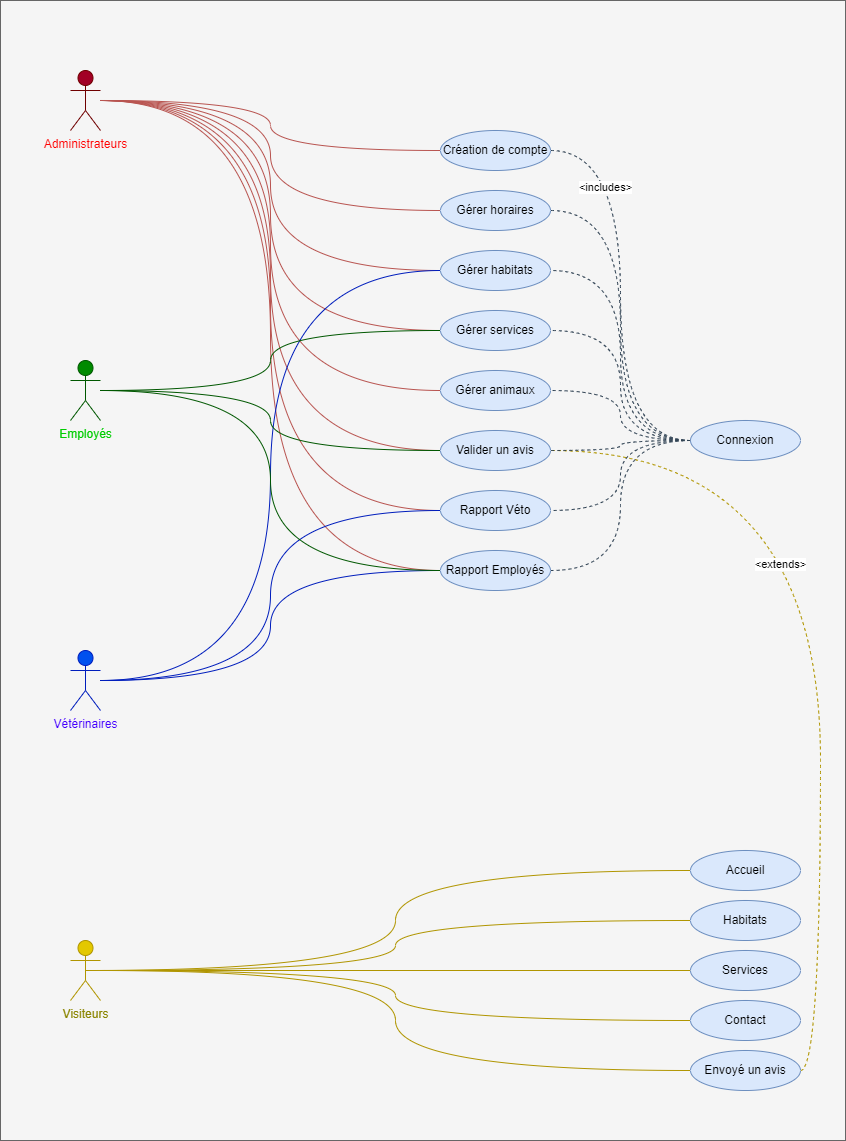

The diagram above was exported from draw.io. Its source (the exported page's mxGraphModel, read from the mxfile embedded in the PNG):
<mxGraphModel dx="2389" dy="917" grid="1" gridSize="10" guides="1" tooltips="1" connect="1" arrows="1" fold="1" page="1" pageScale="1" pageWidth="827" pageHeight="1169" math="0" shadow="0">
  <root>
    <mxCell id="0" />
    <mxCell id="1" parent="0" />
    <mxCell id="n5jJLbUlAkbudBsFfFoS-9" value="" style="whiteSpace=wrap;html=1;fillColor=#f5f5f5;strokeColor=#666666;fontColor=#333333;" parent="1" vertex="1">
      <mxGeometry x="-50" width="845" height="1140" as="geometry" />
    </mxCell>
    <mxCell id="n5jJLbUlAkbudBsFfFoS-38" style="edgeStyle=orthogonalEdgeStyle;rounded=0;orthogonalLoop=1;jettySize=auto;html=1;entryX=0;entryY=0.5;entryDx=0;entryDy=0;fillColor=#f8cecc;strokeColor=#b85450;curved=1;endArrow=none;endFill=0;" parent="1" source="n5jJLbUlAkbudBsFfFoS-1" target="n5jJLbUlAkbudBsFfFoS-24" edge="1">
      <mxGeometry relative="1" as="geometry" />
    </mxCell>
    <mxCell id="n5jJLbUlAkbudBsFfFoS-39" style="edgeStyle=orthogonalEdgeStyle;rounded=0;orthogonalLoop=1;jettySize=auto;html=1;entryX=0;entryY=0.5;entryDx=0;entryDy=0;fillColor=#f8cecc;strokeColor=#b85450;curved=1;endArrow=none;endFill=0;" parent="1" source="n5jJLbUlAkbudBsFfFoS-1" target="n5jJLbUlAkbudBsFfFoS-25" edge="1">
      <mxGeometry relative="1" as="geometry" />
    </mxCell>
    <mxCell id="n5jJLbUlAkbudBsFfFoS-40" style="edgeStyle=orthogonalEdgeStyle;rounded=0;orthogonalLoop=1;jettySize=auto;html=1;entryX=0;entryY=0.5;entryDx=0;entryDy=0;fillColor=#f8cecc;strokeColor=#b85450;curved=1;endArrow=none;endFill=0;" parent="1" source="n5jJLbUlAkbudBsFfFoS-1" target="n5jJLbUlAkbudBsFfFoS-26" edge="1">
      <mxGeometry relative="1" as="geometry" />
    </mxCell>
    <mxCell id="n5jJLbUlAkbudBsFfFoS-41" style="edgeStyle=orthogonalEdgeStyle;rounded=0;orthogonalLoop=1;jettySize=auto;html=1;entryX=0;entryY=0.5;entryDx=0;entryDy=0;fillColor=#f8cecc;strokeColor=#b85450;curved=1;endArrow=none;endFill=0;" parent="1" source="n5jJLbUlAkbudBsFfFoS-1" target="n5jJLbUlAkbudBsFfFoS-27" edge="1">
      <mxGeometry relative="1" as="geometry" />
    </mxCell>
    <mxCell id="n5jJLbUlAkbudBsFfFoS-42" style="edgeStyle=orthogonalEdgeStyle;rounded=0;orthogonalLoop=1;jettySize=auto;html=1;entryX=0;entryY=0.5;entryDx=0;entryDy=0;fillColor=#f8cecc;strokeColor=#b85450;curved=1;endArrow=none;endFill=0;" parent="1" source="n5jJLbUlAkbudBsFfFoS-1" target="n5jJLbUlAkbudBsFfFoS-28" edge="1">
      <mxGeometry relative="1" as="geometry" />
    </mxCell>
    <mxCell id="n5jJLbUlAkbudBsFfFoS-43" style="edgeStyle=orthogonalEdgeStyle;rounded=0;orthogonalLoop=1;jettySize=auto;html=1;entryX=0;entryY=0.5;entryDx=0;entryDy=0;fillColor=#f8cecc;strokeColor=#b85450;curved=1;endArrow=none;endFill=0;" parent="1" source="n5jJLbUlAkbudBsFfFoS-1" target="n5jJLbUlAkbudBsFfFoS-29" edge="1">
      <mxGeometry relative="1" as="geometry" />
    </mxCell>
    <mxCell id="n5jJLbUlAkbudBsFfFoS-44" style="edgeStyle=orthogonalEdgeStyle;rounded=0;orthogonalLoop=1;jettySize=auto;html=1;entryX=0;entryY=0.5;entryDx=0;entryDy=0;fillColor=#f8cecc;strokeColor=#b85450;curved=1;endArrow=none;endFill=0;" parent="1" source="n5jJLbUlAkbudBsFfFoS-1" target="n5jJLbUlAkbudBsFfFoS-30" edge="1">
      <mxGeometry relative="1" as="geometry" />
    </mxCell>
    <mxCell id="n5jJLbUlAkbudBsFfFoS-45" style="edgeStyle=orthogonalEdgeStyle;rounded=0;orthogonalLoop=1;jettySize=auto;html=1;entryX=0;entryY=0.5;entryDx=0;entryDy=0;fillColor=#f8cecc;strokeColor=#b85450;curved=1;endArrow=none;endFill=0;" parent="1" source="n5jJLbUlAkbudBsFfFoS-1" target="n5jJLbUlAkbudBsFfFoS-31" edge="1">
      <mxGeometry relative="1" as="geometry" />
    </mxCell>
    <mxCell id="n5jJLbUlAkbudBsFfFoS-1" value="Administrateurs" style="shape=umlActor;verticalLabelPosition=bottom;verticalAlign=top;html=1;outlineConnect=0;fillColor=#a20025;strokeColor=#6F0000;fontColor=#FF0000;" parent="1" vertex="1">
      <mxGeometry x="20" y="70" width="30" height="60" as="geometry" />
    </mxCell>
    <mxCell id="n5jJLbUlAkbudBsFfFoS-18" style="edgeStyle=orthogonalEdgeStyle;rounded=0;orthogonalLoop=1;jettySize=auto;html=1;exitX=0.5;exitY=0.5;exitDx=0;exitDy=0;exitPerimeter=0;entryX=0;entryY=0.5;entryDx=0;entryDy=0;endArrow=none;endFill=0;curved=1;fillColor=#e3c800;strokeColor=#B09500;" parent="1" source="n5jJLbUlAkbudBsFfFoS-2" target="n5jJLbUlAkbudBsFfFoS-15" edge="1">
      <mxGeometry relative="1" as="geometry" />
    </mxCell>
    <mxCell id="n5jJLbUlAkbudBsFfFoS-19" style="edgeStyle=orthogonalEdgeStyle;rounded=0;orthogonalLoop=1;jettySize=auto;html=1;endArrow=none;endFill=0;curved=1;fillColor=#e3c800;strokeColor=#B09500;" parent="1" source="n5jJLbUlAkbudBsFfFoS-2" target="n5jJLbUlAkbudBsFfFoS-12" edge="1">
      <mxGeometry relative="1" as="geometry" />
    </mxCell>
    <mxCell id="n5jJLbUlAkbudBsFfFoS-20" style="edgeStyle=orthogonalEdgeStyle;rounded=0;orthogonalLoop=1;jettySize=auto;html=1;entryX=0;entryY=0.5;entryDx=0;entryDy=0;endArrow=none;endFill=0;curved=1;fillColor=#e3c800;strokeColor=#B09500;" parent="1" source="n5jJLbUlAkbudBsFfFoS-2" target="n5jJLbUlAkbudBsFfFoS-11" edge="1">
      <mxGeometry relative="1" as="geometry" />
    </mxCell>
    <mxCell id="n5jJLbUlAkbudBsFfFoS-21" style="edgeStyle=orthogonalEdgeStyle;rounded=0;orthogonalLoop=1;jettySize=auto;html=1;entryX=0;entryY=0.5;entryDx=0;entryDy=0;endArrow=none;endFill=0;fillColor=#e3c800;strokeColor=#B09500;curved=1;" parent="1" source="n5jJLbUlAkbudBsFfFoS-2" target="n5jJLbUlAkbudBsFfFoS-14" edge="1">
      <mxGeometry relative="1" as="geometry" />
    </mxCell>
    <mxCell id="n5jJLbUlAkbudBsFfFoS-22" style="edgeStyle=orthogonalEdgeStyle;rounded=0;orthogonalLoop=1;jettySize=auto;html=1;entryX=0;entryY=0.5;entryDx=0;entryDy=0;endArrow=none;endFill=0;fillColor=#e3c800;strokeColor=#B09500;curved=1;" parent="1" source="n5jJLbUlAkbudBsFfFoS-2" target="n5jJLbUlAkbudBsFfFoS-10" edge="1">
      <mxGeometry relative="1" as="geometry" />
    </mxCell>
    <mxCell id="n5jJLbUlAkbudBsFfFoS-2" value="Visiteurs" style="shape=umlActor;verticalLabelPosition=bottom;verticalAlign=top;html=1;outlineConnect=0;fillColor=#e3c800;fontColor=#8a8500;strokeColor=#B09500;" parent="1" vertex="1">
      <mxGeometry x="20" y="940" width="30" height="60" as="geometry" />
    </mxCell>
    <mxCell id="n5jJLbUlAkbudBsFfFoS-53" style="edgeStyle=orthogonalEdgeStyle;rounded=0;orthogonalLoop=1;jettySize=auto;html=1;entryX=0;entryY=0.5;entryDx=0;entryDy=0;curved=1;endArrow=none;endFill=0;fillColor=#0050ef;strokeColor=#001DBC;" parent="1" source="n5jJLbUlAkbudBsFfFoS-3" target="n5jJLbUlAkbudBsFfFoS-26" edge="1">
      <mxGeometry relative="1" as="geometry">
        <mxPoint x="390" y="690" as="targetPoint" />
      </mxGeometry>
    </mxCell>
    <mxCell id="n5jJLbUlAkbudBsFfFoS-54" style="edgeStyle=orthogonalEdgeStyle;rounded=0;orthogonalLoop=1;jettySize=auto;html=1;entryX=0;entryY=0.5;entryDx=0;entryDy=0;curved=1;endArrow=none;endFill=0;fillColor=#0050ef;strokeColor=#001DBC;" parent="1" source="n5jJLbUlAkbudBsFfFoS-3" target="n5jJLbUlAkbudBsFfFoS-30" edge="1">
      <mxGeometry relative="1" as="geometry" />
    </mxCell>
    <mxCell id="n5jJLbUlAkbudBsFfFoS-56" style="edgeStyle=orthogonalEdgeStyle;rounded=0;orthogonalLoop=1;jettySize=auto;html=1;entryX=0;entryY=0.5;entryDx=0;entryDy=0;curved=1;endArrow=none;endFill=0;fillColor=#0050ef;strokeColor=#001DBC;" parent="1" source="n5jJLbUlAkbudBsFfFoS-3" target="n5jJLbUlAkbudBsFfFoS-31" edge="1">
      <mxGeometry relative="1" as="geometry" />
    </mxCell>
    <mxCell id="n5jJLbUlAkbudBsFfFoS-3" value="Vétérinaires" style="shape=umlActor;verticalLabelPosition=bottom;verticalAlign=top;html=1;outlineConnect=0;fillColor=#0050ef;fontColor=#4400ff;strokeColor=#001DBC;labelBackgroundColor=none;" parent="1" vertex="1">
      <mxGeometry x="20" y="650" width="30" height="60" as="geometry" />
    </mxCell>
    <mxCell id="n5jJLbUlAkbudBsFfFoS-50" style="edgeStyle=orthogonalEdgeStyle;rounded=0;orthogonalLoop=1;jettySize=auto;html=1;entryX=0;entryY=0.5;entryDx=0;entryDy=0;fillColor=#008a00;strokeColor=#005700;curved=1;endArrow=none;endFill=0;" parent="1" source="n5jJLbUlAkbudBsFfFoS-4" target="n5jJLbUlAkbudBsFfFoS-29" edge="1">
      <mxGeometry relative="1" as="geometry" />
    </mxCell>
    <mxCell id="n5jJLbUlAkbudBsFfFoS-51" style="edgeStyle=orthogonalEdgeStyle;rounded=0;orthogonalLoop=1;jettySize=auto;html=1;entryX=0;entryY=0.5;entryDx=0;entryDy=0;curved=1;fillColor=#008a00;strokeColor=#005700;endArrow=none;endFill=0;" parent="1" source="n5jJLbUlAkbudBsFfFoS-4" target="n5jJLbUlAkbudBsFfFoS-27" edge="1">
      <mxGeometry relative="1" as="geometry" />
    </mxCell>
    <mxCell id="n5jJLbUlAkbudBsFfFoS-55" style="edgeStyle=orthogonalEdgeStyle;rounded=0;orthogonalLoop=1;jettySize=auto;html=1;entryX=0;entryY=0.5;entryDx=0;entryDy=0;fillColor=#008a00;strokeColor=#005700;curved=1;endArrow=none;endFill=0;" parent="1" source="n5jJLbUlAkbudBsFfFoS-4" target="n5jJLbUlAkbudBsFfFoS-31" edge="1">
      <mxGeometry relative="1" as="geometry" />
    </mxCell>
    <mxCell id="n5jJLbUlAkbudBsFfFoS-4" value="Employés" style="shape=umlActor;verticalLabelPosition=bottom;verticalAlign=top;html=1;outlineConnect=0;fillColor=#008a00;strokeColor=#005700;fontColor=#00CC00;" parent="1" vertex="1">
      <mxGeometry x="20" y="360" width="30" height="60" as="geometry" />
    </mxCell>
    <mxCell id="n5jJLbUlAkbudBsFfFoS-72" style="edgeStyle=orthogonalEdgeStyle;rounded=0;orthogonalLoop=1;jettySize=auto;html=1;exitX=1;exitY=0.5;exitDx=0;exitDy=0;entryX=1;entryY=0.5;entryDx=0;entryDy=0;endArrow=none;endFill=0;curved=1;dashed=1;fillColor=#e3c800;strokeColor=#B09500;" parent="1" source="n5jJLbUlAkbudBsFfFoS-10" target="n5jJLbUlAkbudBsFfFoS-29" edge="1">
      <mxGeometry relative="1" as="geometry" />
    </mxCell>
    <mxCell id="n5jJLbUlAkbudBsFfFoS-73" value="&amp;lt;extends&amp;gt;" style="edgeLabel;html=1;align=center;verticalAlign=middle;resizable=0;points=[];" parent="n5jJLbUlAkbudBsFfFoS-72" vertex="1" connectable="0">
      <mxGeometry x="0.1578" y="41" relative="1" as="geometry">
        <mxPoint as="offset" />
      </mxGeometry>
    </mxCell>
    <mxCell id="n5jJLbUlAkbudBsFfFoS-10" value="Envoyé un avis" style="ellipse;whiteSpace=wrap;html=1;fillColor=#dae8fc;strokeColor=#6c8ebf;" parent="1" vertex="1">
      <mxGeometry x="640" y="1050" width="110" height="40" as="geometry" />
    </mxCell>
    <mxCell id="n5jJLbUlAkbudBsFfFoS-11" value="Services" style="ellipse;whiteSpace=wrap;html=1;fillColor=#dae8fc;strokeColor=#6c8ebf;" parent="1" vertex="1">
      <mxGeometry x="640" y="950" width="110" height="40" as="geometry" />
    </mxCell>
    <mxCell id="n5jJLbUlAkbudBsFfFoS-12" value="Habitats" style="ellipse;whiteSpace=wrap;html=1;fillColor=#dae8fc;strokeColor=#6c8ebf;" parent="1" vertex="1">
      <mxGeometry x="640" y="900" width="110" height="40" as="geometry" />
    </mxCell>
    <mxCell id="n5jJLbUlAkbudBsFfFoS-14" value="Contact" style="ellipse;whiteSpace=wrap;html=1;fillColor=#dae8fc;strokeColor=#6c8ebf;" parent="1" vertex="1">
      <mxGeometry x="640" y="1000" width="110" height="40" as="geometry" />
    </mxCell>
    <mxCell id="n5jJLbUlAkbudBsFfFoS-15" value="Accueil" style="ellipse;whiteSpace=wrap;html=1;fillColor=#dae8fc;strokeColor=#6c8ebf;" parent="1" vertex="1">
      <mxGeometry x="640" y="850" width="110" height="40" as="geometry" />
    </mxCell>
    <mxCell id="n5jJLbUlAkbudBsFfFoS-57" style="edgeStyle=orthogonalEdgeStyle;rounded=0;orthogonalLoop=1;jettySize=auto;html=1;exitX=0;exitY=0.5;exitDx=0;exitDy=0;entryX=1;entryY=0.5;entryDx=0;entryDy=0;fontColor=#575757;fillColor=#647687;strokeColor=#314354;curved=1;endArrow=none;endFill=0;dashed=1;" parent="1" source="n5jJLbUlAkbudBsFfFoS-23" target="n5jJLbUlAkbudBsFfFoS-24" edge="1">
      <mxGeometry relative="1" as="geometry" />
    </mxCell>
    <mxCell id="n5jJLbUlAkbudBsFfFoS-70" value="&amp;lt;includes&amp;gt;" style="edgeLabel;html=1;align=center;verticalAlign=middle;resizable=0;points=[];" parent="n5jJLbUlAkbudBsFfFoS-57" vertex="1" connectable="0">
      <mxGeometry x="0.5093" y="16" relative="1" as="geometry">
        <mxPoint as="offset" />
      </mxGeometry>
    </mxCell>
    <mxCell id="n5jJLbUlAkbudBsFfFoS-58" style="edgeStyle=orthogonalEdgeStyle;rounded=0;orthogonalLoop=1;jettySize=auto;html=1;entryX=1;entryY=0.5;entryDx=0;entryDy=0;curved=1;dashed=1;endArrow=none;endFill=0;fillColor=#647687;strokeColor=#314354;" parent="1" source="n5jJLbUlAkbudBsFfFoS-23" target="n5jJLbUlAkbudBsFfFoS-25" edge="1">
      <mxGeometry relative="1" as="geometry" />
    </mxCell>
    <mxCell id="n5jJLbUlAkbudBsFfFoS-59" style="edgeStyle=orthogonalEdgeStyle;rounded=0;orthogonalLoop=1;jettySize=auto;html=1;exitX=0;exitY=0.5;exitDx=0;exitDy=0;entryX=1;entryY=0.5;entryDx=0;entryDy=0;curved=1;fillColor=#647687;strokeColor=#314354;endArrow=none;endFill=0;dashed=1;" parent="1" source="n5jJLbUlAkbudBsFfFoS-23" target="n5jJLbUlAkbudBsFfFoS-26" edge="1">
      <mxGeometry relative="1" as="geometry" />
    </mxCell>
    <mxCell id="n5jJLbUlAkbudBsFfFoS-60" style="edgeStyle=orthogonalEdgeStyle;rounded=0;orthogonalLoop=1;jettySize=auto;html=1;exitX=0;exitY=0.5;exitDx=0;exitDy=0;entryX=1;entryY=0.5;entryDx=0;entryDy=0;curved=1;dashed=1;endArrow=none;endFill=0;fillColor=#647687;strokeColor=#314354;" parent="1" source="n5jJLbUlAkbudBsFfFoS-23" target="n5jJLbUlAkbudBsFfFoS-27" edge="1">
      <mxGeometry relative="1" as="geometry" />
    </mxCell>
    <mxCell id="n5jJLbUlAkbudBsFfFoS-61" style="edgeStyle=orthogonalEdgeStyle;rounded=0;orthogonalLoop=1;jettySize=auto;html=1;exitX=0;exitY=0.5;exitDx=0;exitDy=0;entryX=1;entryY=0.5;entryDx=0;entryDy=0;curved=1;dashed=1;endArrow=none;endFill=0;fillColor=#647687;strokeColor=#314354;" parent="1" source="n5jJLbUlAkbudBsFfFoS-23" target="n5jJLbUlAkbudBsFfFoS-28" edge="1">
      <mxGeometry relative="1" as="geometry" />
    </mxCell>
    <mxCell id="n5jJLbUlAkbudBsFfFoS-62" style="edgeStyle=orthogonalEdgeStyle;rounded=0;orthogonalLoop=1;jettySize=auto;html=1;exitX=0;exitY=0.5;exitDx=0;exitDy=0;entryX=1;entryY=0.5;entryDx=0;entryDy=0;dashed=1;curved=1;endArrow=none;endFill=0;fillColor=#647687;strokeColor=#314354;" parent="1" source="n5jJLbUlAkbudBsFfFoS-23" target="n5jJLbUlAkbudBsFfFoS-29" edge="1">
      <mxGeometry relative="1" as="geometry" />
    </mxCell>
    <mxCell id="n5jJLbUlAkbudBsFfFoS-63" style="edgeStyle=orthogonalEdgeStyle;rounded=0;orthogonalLoop=1;jettySize=auto;html=1;exitX=0;exitY=0.5;exitDx=0;exitDy=0;entryX=1;entryY=0.5;entryDx=0;entryDy=0;fillColor=#647687;strokeColor=#314354;curved=1;endArrow=none;endFill=0;dashed=1;" parent="1" source="n5jJLbUlAkbudBsFfFoS-23" target="n5jJLbUlAkbudBsFfFoS-30" edge="1">
      <mxGeometry relative="1" as="geometry" />
    </mxCell>
    <mxCell id="n5jJLbUlAkbudBsFfFoS-64" style="edgeStyle=orthogonalEdgeStyle;rounded=0;orthogonalLoop=1;jettySize=auto;html=1;exitX=0;exitY=0.5;exitDx=0;exitDy=0;entryX=1;entryY=0.5;entryDx=0;entryDy=0;fillColor=#647687;strokeColor=#314354;curved=1;endArrow=none;endFill=0;dashed=1;" parent="1" source="n5jJLbUlAkbudBsFfFoS-23" target="n5jJLbUlAkbudBsFfFoS-31" edge="1">
      <mxGeometry relative="1" as="geometry" />
    </mxCell>
    <mxCell id="n5jJLbUlAkbudBsFfFoS-23" value="Connexion" style="ellipse;whiteSpace=wrap;html=1;fillColor=#dae8fc;strokeColor=#6c8ebf;" parent="1" vertex="1">
      <mxGeometry x="640" y="420" width="110" height="40" as="geometry" />
    </mxCell>
    <mxCell id="n5jJLbUlAkbudBsFfFoS-24" value="Création de compte" style="ellipse;whiteSpace=wrap;html=1;fillColor=#dae8fc;strokeColor=#6c8ebf;" parent="1" vertex="1">
      <mxGeometry x="390" y="130" width="110" height="40" as="geometry" />
    </mxCell>
    <mxCell id="n5jJLbUlAkbudBsFfFoS-25" value="Gérer horaires" style="ellipse;whiteSpace=wrap;html=1;fillColor=#dae8fc;strokeColor=#6c8ebf;" parent="1" vertex="1">
      <mxGeometry x="390" y="190" width="110" height="40" as="geometry" />
    </mxCell>
    <mxCell id="n5jJLbUlAkbudBsFfFoS-26" value="Gérer habitats" style="ellipse;whiteSpace=wrap;html=1;fillColor=#dae8fc;strokeColor=#6c8ebf;" parent="1" vertex="1">
      <mxGeometry x="390" y="250" width="110" height="40" as="geometry" />
    </mxCell>
    <mxCell id="n5jJLbUlAkbudBsFfFoS-27" value="Gérer services" style="ellipse;whiteSpace=wrap;html=1;fillColor=#dae8fc;strokeColor=#6c8ebf;" parent="1" vertex="1">
      <mxGeometry x="390" y="310" width="110" height="40" as="geometry" />
    </mxCell>
    <mxCell id="n5jJLbUlAkbudBsFfFoS-28" value="Gérer animaux" style="ellipse;whiteSpace=wrap;html=1;fillColor=#dae8fc;strokeColor=#6c8ebf;" parent="1" vertex="1">
      <mxGeometry x="390" y="370" width="110" height="40" as="geometry" />
    </mxCell>
    <mxCell id="n5jJLbUlAkbudBsFfFoS-29" value="Valider un avis" style="ellipse;whiteSpace=wrap;html=1;fillColor=#dae8fc;strokeColor=#6c8ebf;" parent="1" vertex="1">
      <mxGeometry x="390" y="430" width="110" height="40" as="geometry" />
    </mxCell>
    <mxCell id="n5jJLbUlAkbudBsFfFoS-30" value="Rapport Véto" style="ellipse;whiteSpace=wrap;html=1;fillColor=#dae8fc;strokeColor=#6c8ebf;" parent="1" vertex="1">
      <mxGeometry x="390" y="490" width="110" height="40" as="geometry" />
    </mxCell>
    <mxCell id="n5jJLbUlAkbudBsFfFoS-31" value="Rapport Employés" style="ellipse;whiteSpace=wrap;html=1;fillColor=#dae8fc;strokeColor=#6c8ebf;" parent="1" vertex="1">
      <mxGeometry x="390" y="550" width="110" height="40" as="geometry" />
    </mxCell>
    <mxCell id="n5jJLbUlAkbudBsFfFoS-32" style="edgeStyle=orthogonalEdgeStyle;rounded=0;orthogonalLoop=1;jettySize=auto;html=1;exitX=0.5;exitY=1;exitDx=0;exitDy=0;" parent="1" source="n5jJLbUlAkbudBsFfFoS-31" target="n5jJLbUlAkbudBsFfFoS-31" edge="1">
      <mxGeometry relative="1" as="geometry" />
    </mxCell>
  </root>
</mxGraphModel>